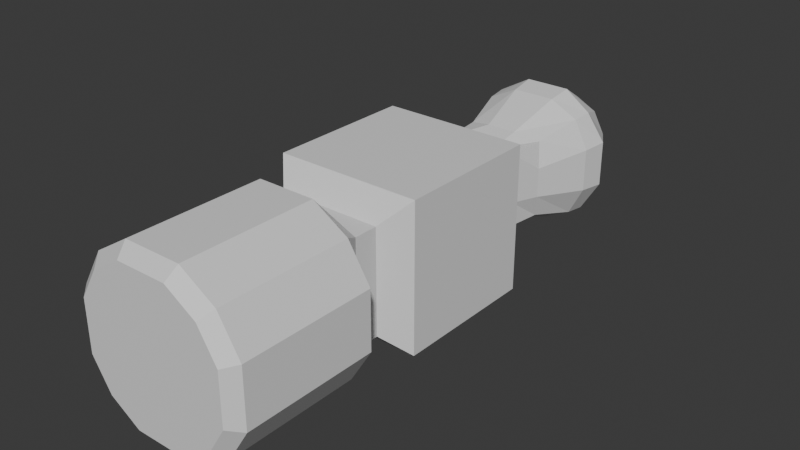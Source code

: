 # Source: hammer_head.blend  (saved by Blender 4.1.23; exported with 4.5.12 LTS)
import bpy
from mathutils import Matrix  # noqa: F401  (used for matrix-valued properties, if any)

bpy.ops.wm.read_factory_settings(use_empty=True)
scene = bpy.context.scene
scene.name = 'Scene'

# ---- collections
col_collection = bpy.data.collections.new('Collection'); scene.collection.children.link(col_collection)

# ---- materials (node trees are filled in below, after node groups)
mat_material = bpy.data.materials.new('Material')
mat_material.alpha_threshold = 0.0
mat_material.use_transparent_shadow = False
mat_material.roughness = 0.5
mat_material.line_color = (0.0, 0.0, 0.0, 1.0)

# ---- material node trees
mat_material.use_nodes = True; mat_material.node_tree.nodes.clear()
_N = mat_material.node_tree.nodes; _L = mat_material.node_tree.links
n0 = _N.new('ShaderNodeOutputMaterial'); n0.name = 'Material Output'; n0.location = (300, 300)
n1 = _N.new('ShaderNodeBsdfPrincipled'); n1.name = 'Principled BSDF'; n1.location = (10, 300)
n1.inputs[3].default_value = 1.45
_L.new(n1.outputs[0], n0.inputs[0])
n0.is_active_output = True

# ---- world
world_world = bpy.data.worlds.new('World'); scene.world = world_world
world_world.use_nodes = True; world_world.node_tree.nodes.clear()
_N = world_world.node_tree.nodes; _L = world_world.node_tree.links
n0 = _N.new('ShaderNodeOutputWorld'); n0.name = 'World Output'; n0.location = (300, 300)
n1 = _N.new('ShaderNodeBackground'); n1.name = 'Background'; n1.location = (10, 300)
n1.inputs[0].default_value = (0.05088, 0.05088, 0.05088, 1.0)
_L.new(n1.outputs[0], n0.inputs[0])
n0.is_active_output = True
world_world.color = (0.05088, 0.05088, 0.05088)
world_world.use_sun_shadow = False
world_world.sun_shadow_jitter_overblur = 0.0

# ---- meshes
me_cube = bpy.data.meshes.new('Cube')
me_cube.from_pydata([(1.0, 1.0, 1.0), (1.0, 1.0, -1.0), (1.0, -1.0, 1.0), (1.0, -1.0, -1.0), (-1.0, 1.0, 1.0), (-1.0, 1.0, -1.0), (-1.0, -1.0, 1.0), (-1.0, -1.0, -1.0), (-0.7041, -1.306, -0.7041), (-0.7041, -1.306, 0.7041), (0.7041, -1.306, 0.7041), (0.7041, -1.306, -0.7041), (-0.7041, -1.634, -0.7041), (-0.7041, -1.634, 0.7041), (0.7041, -1.634, 0.7041), (0.7041, -1.634, -0.7041), (-0.8769, -1.939, -0.8769), (-0.8769, -1.939, 0.8769), (0.8769, -1.939, 0.8769), (0.8769, -1.939, -0.8769), (0.3333, 1.0, -1.0), (-0.3333, 1.0, -1.0), (0.3333, -1.0, 1.0), (-0.3333, -1.0, 1.0), (-0.3333, -1.0, -1.0), (0.3333, -1.0, -1.0), (-0.3333, 1.0, 1.0), (0.3333, 1.0, 1.0), (0.2347, -1.306, 0.7041), (-0.2347, -1.306, 0.7041), (-0.2347, -1.306, -0.7041), (0.2347, -1.306, -0.7041), (0.2347, -1.634, 0.7041), (-0.2347, -1.634, 0.7041), (-0.2347, -1.634, -0.7041), (0.2347, -1.634, -0.7041), (0.3921, -1.939, 1.176), (-0.3921, -1.939, 1.176), (-0.3921, -1.939, -1.176), (0.3921, -1.939, -1.176), (1.0, 1.0, 0.3333), (1.0, 1.0, -0.3333), (-1.0, -1.0, -0.3333), (-1.0, -1.0, 0.3333), (1.0, -1.0, 0.3333), (1.0, -1.0, -0.3333), (-1.0, 1.0, 0.3333), (-1.0, 1.0, -0.3333), (-0.7041, -1.306, -0.2347), (-0.7041, -1.306, 0.2347), (0.7041, -1.306, 0.2347), (0.7041, -1.306, -0.2347), (-0.7041, -1.634, -0.2347), (-0.7041, -1.634, 0.2347), (0.7041, -1.634, 0.2347), (0.7041, -1.634, -0.2347), (-1.176, -1.939, -0.3921), (-1.176, -1.939, 0.3921), (1.176, -1.939, 0.3921), (1.176, -1.939, -0.3921), (-1.176, -3.741, 0.3921), (-1.018, -3.899, 0.3472), (-0.762, -3.899, 0.762), (-0.8769, -3.741, 0.8769), (1.176, -3.741, -0.3921), (1.018, -3.899, -0.3472), (0.762, -3.899, -0.762), (0.8769, -3.741, -0.8769), (-0.3472, -3.899, 1.018), (-0.3921, -3.741, 1.176), (0.3472, -3.899, -1.018), (0.3921, -3.741, -1.176), (0.762, -3.899, 0.762), (0.8769, -3.741, 0.8769), (0.3921, -3.741, 1.176), (0.3472, -3.899, 1.018), (-0.762, -3.899, -0.762), (-0.8769, -3.741, -0.8769), (-0.3921, -3.741, -1.176), (-0.3472, -3.899, -1.018), (-1.018, -3.899, -0.3472), (-1.176, -3.741, -0.3921), (1.018, -3.899, 0.3472), (1.176, -3.741, 0.3921), (-0.3333, 1.0, -1.0), (-1.0, 1.0, -1.0), (1.0, 1.0, -0.3333), (1.0, 1.0, -1.0), (-1.0, 1.0, -0.3333), (0.3333, 1.0, 1.0), (1.0, 1.0, 1.0), (0.3333, 1.0, -1.0), (-1.0, 1.0, 1.0), (-0.3333, 1.0, 1.0), (1.0, 1.0, 0.3333), (-1.0, 1.0, 0.3333), (-0.1698, 1.32, -0.5095), (-0.5095, 1.32, -0.5095), (0.5095, 1.32, -0.1698), (0.5095, 1.32, -0.5095), (-0.5095, 1.32, -0.1698), (0.1698, 1.32, 0.5095), (0.5095, 1.32, 0.5095), (0.1698, 1.32, -0.5095), (-0.5095, 1.32, 0.5095), (-0.1698, 1.32, 0.5095), (0.538, 2.158, -0.538), (0.6184, 2.055, -0.2061), (0.5095, 1.32, 0.1698), (-0.5095, 1.32, 0.1698), (-0.538, 2.158, -0.538), (-0.2061, 2.055, -0.6184), (-0.1698, 1.632, -0.5095), (-0.5095, 1.632, -0.5095), (0.5095, 1.632, -0.1698), (0.5095, 1.632, -0.5095), (-0.5095, 1.632, -0.1698), (0.1698, 1.632, 0.5095), (0.5095, 1.632, 0.5095), (0.1698, 1.632, -0.5095), (-0.5095, 1.632, 0.5095), (-0.1698, 1.632, 0.5095), (0.5736, 3.482, -0.5736), (0.6743, 3.593, -0.2248), (0.5095, 1.632, 0.1698), (-0.5095, 1.632, 0.1698), (-0.5736, 3.482, -0.5736), (-0.2248, 3.593, -0.6743), (-0.6184, 2.055, -0.2061), (0.2061, 2.055, 0.6184), (0.538, 2.158, 0.538), (0.2061, 2.055, -0.6184), (-0.538, 2.158, 0.538), (-0.2061, 2.055, 0.6184), (0.6872, 2.793, -0.6872), (0.7108, 3.068, -0.7108), (0.6184, 2.055, 0.2061), (-0.6184, 2.055, 0.2061), (0.937, 3.137, -0.3123), (0.8848, 2.793, -0.2949), (-0.6743, 3.593, -0.2248), (0.2248, 3.593, 0.6743), (0.5736, 3.482, 0.5736), (0.2248, 3.593, -0.6743), (-0.5736, 3.482, 0.5736), (-0.2248, 3.593, 0.6743), (-0.2859, 3.796, -0.2859), (0.2859, 3.796, -0.2859), (0.6743, 3.593, 0.2248), (-0.6743, 3.593, 0.2248), (-0.2859, 3.796, 0.2859), (0.2859, 3.796, 0.2859), (0.8848, 2.793, 0.2949), (0.937, 3.137, 0.3123), (0.3123, 3.137, 0.937), (0.2949, 2.793, 0.8848), (0.6872, 2.793, 0.6872), (0.7108, 3.068, 0.7108), (-0.2949, 2.793, 0.8848), (-0.3123, 3.137, 0.937), (-0.7108, 3.068, -0.7108), (-0.6872, 2.793, -0.6872), (-0.8848, 2.793, -0.2949), (-0.937, 3.137, -0.3123), (-0.937, 3.137, 0.3123), (-0.8848, 2.793, 0.2949), (-0.6872, 2.793, 0.6872), (-0.7108, 3.068, 0.7108), (0.3123, 3.137, -0.937), (0.2949, 2.793, -0.8848), (-0.2949, 2.793, -0.8848), (-0.3123, 3.137, -0.937)], [], [(26, 4, 6, 23), (42, 7, 8, 48), (43, 6, 4, 46), (20, 1, 3, 25), (40, 0, 2, 44), (0, 40, 94, 90), (50, 10, 14, 54), (25, 3, 11, 31), (23, 6, 9, 29), (44, 2, 10, 50), (33, 13, 17, 37), (29, 9, 13, 33), (48, 8, 12, 52), (31, 11, 15, 35), (52, 12, 16, 56), (35, 15, 19, 39), (54, 14, 18, 58), (12, 34, 38, 16), (34, 35, 39, 38), (8, 30, 34, 12), (30, 31, 35, 34), (10, 28, 32, 14), (28, 29, 33, 32), (14, 32, 36, 18), (32, 33, 37, 36), (2, 22, 28, 10), (22, 23, 29, 28), (7, 24, 30, 8), (24, 25, 31, 30), (26, 27, 89, 93), (41, 1, 87, 86), (5, 21, 24, 7), (21, 20, 25, 24), (0, 27, 22, 2), (27, 26, 23, 22), (1, 20, 91, 87), (46, 4, 92, 95), (5, 47, 88, 85), (4, 26, 93, 92), (15, 55, 59, 19), (55, 54, 58, 59), (13, 53, 57, 17), (53, 52, 56, 57), (9, 49, 53, 13), (49, 48, 52, 53), (3, 45, 51, 11), (45, 44, 50, 51), (11, 51, 55, 15), (51, 50, 54, 55), (21, 5, 85, 84), (40, 41, 86, 94), (1, 41, 45, 3), (41, 40, 44, 45), (7, 42, 47, 5), (42, 43, 46, 47), (6, 43, 49, 9), (43, 42, 48, 49), (59, 58, 83, 64), (57, 56, 81, 60), (38, 39, 71, 78), (37, 17, 63, 69), (19, 59, 64, 67), (56, 16, 77, 81), (16, 38, 78, 77), (36, 37, 69, 74), (18, 36, 74, 73), (68, 62, 61, 80, 76, 79, 70, 66, 65, 82, 72, 75), (58, 18, 73, 83), (39, 19, 67, 71), (61, 62, 63, 60), (65, 66, 67, 64), (69, 63, 62, 68), (71, 67, 66, 70), (73, 74, 75, 72), (74, 69, 68, 75), (77, 78, 79, 76), (78, 71, 70, 79), (76, 80, 81, 77), (80, 61, 60, 81), (72, 82, 83, 73), (82, 65, 64, 83), (17, 57, 60, 63), (94, 86, 98, 108), (87, 91, 103, 99), (93, 89, 101, 105), (84, 85, 97, 96), (90, 94, 108, 102), (89, 90, 102, 101), (88, 95, 109, 100), (92, 93, 105, 104), (85, 88, 100, 97), (47, 46, 95, 88), (20, 21, 84, 91), (27, 0, 90, 89), (99, 103, 119, 115), (105, 101, 117, 121), (96, 97, 113, 112), (102, 108, 124, 118), (101, 102, 118, 117), (100, 109, 125, 116), (104, 105, 121, 120), (97, 100, 116, 113), (109, 104, 120, 125), (86, 87, 99, 98), (91, 84, 96, 103), (95, 92, 104, 109), (121, 117, 129, 133), (112, 113, 110, 111), (118, 124, 136, 130), (117, 118, 130, 129), (116, 125, 137, 128), (120, 121, 133, 132), (113, 116, 128, 110), (125, 120, 132, 137), (119, 112, 111, 131), (108, 98, 114, 124), (98, 99, 115, 114), (103, 96, 112, 119), (159, 154, 141, 145), (171, 160, 126, 127), (157, 153, 148, 142), (154, 157, 142, 141), (163, 164, 149, 140), (167, 159, 145, 144), (160, 163, 140, 126), (164, 167, 144, 149), (168, 171, 127, 143), (115, 119, 131, 106), (124, 114, 107, 136), (114, 115, 106, 107), (151, 141, 142, 148), (149, 144, 145, 150), (150, 145, 141, 151), (127, 146, 147, 143), (146, 150, 151, 147), (126, 140, 146, 127), (140, 149, 150, 146), (143, 147, 123, 122), (147, 151, 148, 123), (135, 168, 143, 122), (153, 138, 123, 148), (138, 135, 122, 123), (107, 106, 134, 139), (139, 134, 135, 138), (136, 107, 139, 152), (152, 139, 138, 153), (106, 131, 169, 134), (134, 169, 168, 135), (131, 111, 170, 169), (169, 170, 171, 168), (137, 132, 166, 165), (165, 166, 167, 164), (110, 128, 162, 161), (161, 162, 163, 160), (132, 133, 158, 166), (166, 158, 159, 167), (128, 137, 165, 162), (162, 165, 164, 163), (129, 130, 156, 155), (155, 156, 157, 154), (130, 136, 152, 156), (156, 152, 153, 157), (111, 110, 161, 170), (170, 161, 160, 171), (133, 129, 155, 158), (158, 155, 154, 159)])
_uv = me_cube.uv_layers.new(name='UVMap')
_uv.uv.foreach_set('vector', [0.7917, 0.5, 0.875, 0.5, 0.875, 0.75, 0.7917, 0.75, 0.4583, 0.0, 0.375, 0.0, 0.375, 0.0, 0.4583, 0.0, 0.5417, 0.0, 0.625, 0.0, 0.625, 0.25, 0.5417, 0.25, 0.2917, 0.5, 0.375, 0.5, 0.375, 0.75, 0.2917, 0.75, 0.5417, 0.5, 0.625, 0.5, 0.625, 0.75, 0.5417, 0.75, 0.625, 0.5, 0.5417, 0.5, 0.5417, 0.5, 0.625, 0.5, 0.5417, 0.75, 0.625, 0.75, 0.625, 0.75, 0.5417, 0.75, 0.2917, 0.75, 0.375, 0.75, 0.375, 0.75, 0.2917, 0.75, 0.7917, 0.75, 0.875, 0.75, 0.875, 0.75, 0.7917, 0.75, 0.5417, 0.75, 0.625, 0.75, 0.625, 0.75, 0.5417, 0.75, 0.7917, 0.75, 0.875, 0.75, 0.875, 0.75, 0.7917, 0.75, 0.7917, 0.75, 0.875, 0.75, 0.875, 0.75, 0.7917, 0.75, 0.4583, 0.0, 0.375, 0.0, 0.375, 0.0, 0.4583, 0.0, 0.2917, 0.75, 0.375, 0.75, 0.375, 0.75, 0.2917, 0.75, 0.4583, 0.0, 0.375, 0.0, 0.375, 0.0, 0.4583, 0.0, 0.2917, 0.75, 0.375, 0.75, 0.375, 0.75, 0.2917, 0.75, 0.5417, 0.75, 0.625, 0.75, 0.625, 0.75, 0.5417, 0.75, 0.125, 0.75, 0.2083, 0.75, 0.2083, 0.75, 0.125, 0.75, 0.2083, 0.75, 0.2917, 0.75, 0.2917, 0.75, 0.2083, 0.75, 0.125, 0.75, 0.2083, 0.75, 0.2083, 0.75, 0.125, 0.75, 0.2083, 0.75, 0.2917, 0.75, 0.2917, 0.75, 0.2083, 0.75, 0.625, 0.75, 0.7083, 0.75, 0.7083, 0.75, 0.625, 0.75, 0.7083, 0.75, 0.7917, 0.75, 0.7917, 0.75, 0.7083, 0.75, 0.625, 0.75, 0.7083, 0.75, 0.7083, 0.75, 0.625, 0.75, 0.7083, 0.75, 0.7917, 0.75, 0.7917, 0.75, 0.7083, 0.75, 0.625, 0.75, 0.7083, 0.75, 0.7083, 0.75, 0.625, 0.75, 0.7083, 0.75, 0.7917, 0.75, 0.7917, 0.75, 0.7083, 0.75, 0.125, 0.75, 0.2083, 0.75, 0.2083, 0.75, 0.125, 0.75, 0.2083, 0.75, 0.2917, 0.75, 0.2917, 0.75, 0.2083, 0.75, 0.7917, 0.5, 0.7083, 0.5, 0.7083, 0.5, 0.7917, 0.5, 0.4583, 0.5, 0.375, 0.5, 0.375, 0.5, 0.4583, 0.5, 0.125, 0.5, 0.2083, 0.5, 0.2083, 0.75, 0.125, 0.75, 0.2083, 0.5, 0.2917, 0.5, 0.2917, 0.75, 0.2083, 0.75, 0.625, 0.5, 0.7083, 0.5, 0.7083, 0.75, 0.625, 0.75, 0.7083, 0.5, 0.7917, 0.5, 0.7917, 0.75, 0.7083, 0.75, 0.375, 0.5, 0.2917, 0.5, 0.2917, 0.5, 0.375, 0.5, 0.5417, 0.25, 0.625, 0.25, 0.625, 0.25, 0.5417, 0.25, 0.375, 0.25, 0.4583, 0.25, 0.4583, 0.25, 0.375, 0.25, 0.875, 0.5, 0.7917, 0.5, 0.7917, 0.5, 0.875, 0.5, 0.375, 0.75, 0.4583, 0.75, 0.4583, 0.75, 0.375, 0.75, 0.4583, 0.75, 0.5417, 0.75, 0.5417, 0.75, 0.4583, 0.75, 0.625, 0.0, 0.5417, 0.0, 0.5417, 0.0, 0.625, 0.0, 0.5417, 0.0, 0.4583, 0.0, 0.4583, 0.0, 0.5417, 0.0, 0.625, 0.0, 0.5417, 0.0, 0.5417, 0.0, 0.625, 0.0, 0.5417, 0.0, 0.4583, 0.0, 0.4583, 0.0, 0.5417, 0.0, 0.375, 0.75, 0.4583, 0.75, 0.4583, 0.75, 0.375, 0.75, 0.4583, 0.75, 0.5417, 0.75, 0.5417, 0.75, 0.4583, 0.75, 0.375, 0.75, 0.4583, 0.75, 0.4583, 0.75, 0.375, 0.75, 0.4583, 0.75, 0.5417, 0.75, 0.5417, 0.75, 0.4583, 0.75, 0.2083, 0.5, 0.125, 0.5, 0.125, 0.5, 0.2083, 0.5, 0.5417, 0.5, 0.4583, 0.5, 0.4583, 0.5, 0.5417, 0.5, 0.375, 0.5, 0.4583, 0.5, 0.4583, 0.75, 0.375, 0.75, 0.4583, 0.5, 0.5417, 0.5, 0.5417, 0.75, 0.4583, 0.75, 0.375, 0.0, 0.4583, 0.0, 0.4583, 0.25, 0.375, 0.25, 0.4583, 0.0, 0.5417, 0.0, 0.5417, 0.25, 0.4583, 0.25, 0.625, 0.0, 0.5417, 0.0, 0.5417, 0.0, 0.625, 0.0, 0.5417, 0.0, 0.4583, 0.0, 0.4583, 0.0, 0.5417, 0.0, 0.4583, 0.75, 0.5417, 0.75, 0.5417, 0.75, 0.4583, 0.75, 0.5417, 0.0, 0.4583, 0.0, 0.4583, 0.0, 0.5417, 0.0, 0.2083, 0.75, 0.2917, 0.75, 0.2917, 0.75, 0.2083, 0.75, 0.7917, 0.75, 0.875, 0.75, 0.875, 0.75, 0.7917, 0.75, 0.375, 0.75, 0.4583, 0.75, 0.4583, 0.75, 0.375, 0.75, 0.4583, 0.0, 0.375, 0.0, 0.375, 0.0, 0.4583, 0.0, 0.125, 0.75, 0.2083, 0.75, 0.2083, 0.75, 0.125, 0.75, 0.7083, 0.75, 0.7917, 0.75, 0.7917, 0.75, 0.7083, 0.75, 0.625, 0.75, 0.7083, 0.75, 0.7083, 0.75, 0.625, 0.75, 0.612, 0.9153, 0.6018, 0.9768, 0.5403, 0.987, 0.4597, 0.987, 0.3982, 0.9768, 0.388, 0.9153, 0.388, 0.8347, 0.3982, 0.7732, 0.4597, 0.763, 0.5403, 0.763, 0.6018, 0.7732, 0.612, 0.8347, 0.5417, 0.75, 0.625, 0.75, 0.625, 0.75, 0.5417, 0.75, 0.2917, 0.75, 0.375, 0.75, 0.375, 0.75, 0.2917, 0.75, 0.5403, 0.987, 0.6018, 0.9768, 0.625, 1.0, 0.5417, 1.0, 0.4597, 0.763, 0.3982, 0.7732, 0.375, 0.75, 0.4583, 0.75, 0.625, 0.9167, 0.625, 1.0, 0.6018, 0.9768, 0.612, 0.9153, 0.375, 0.8333, 0.375, 0.75, 0.3982, 0.7732, 0.388, 0.8347, 0.625, 0.75, 0.625, 0.8333, 0.612, 0.8347, 0.6018, 0.7732, 0.625, 0.8333, 0.625, 0.9167, 0.612, 0.9153, 0.612, 0.8347, 0.375, 1.0, 0.375, 0.9167, 0.388, 0.9153, 0.3982, 0.9768, 0.375, 0.9167, 0.375, 0.8333, 0.388, 0.8347, 0.388, 0.9153, 0.3982, 0.9768, 0.4597, 0.987, 0.4583, 1.0, 0.375, 1.0, 0.4597, 0.987, 0.5403, 0.987, 0.5417, 1.0, 0.4583, 1.0, 0.6018, 0.7732, 0.5403, 0.763, 0.5417, 0.75, 0.625, 0.75, 0.5403, 0.763, 0.4597, 0.763, 0.4583, 0.75, 0.5417, 0.75, 0.625, 0.0, 0.5417, 0.0, 0.5417, 0.0, 0.625, 0.0, 0.5417, 0.5, 0.4583, 0.5, 0.4583, 0.5, 0.5417, 0.5, 0.375, 0.5, 0.2917, 0.5, 0.2917, 0.5, 0.375, 0.5, 0.7917, 0.5, 0.7083, 0.5, 0.7083, 0.5, 0.7917, 0.5, 0.2083, 0.5, 0.125, 0.5, 0.125, 0.5, 0.2083, 0.5, 0.625, 0.5, 0.5417, 0.5, 0.5417, 0.5, 0.625, 0.5, 0.7083, 0.5, 0.625, 0.5, 0.625, 0.5, 0.7083, 0.5, 0.4583, 0.25, 0.5417, 0.25, 0.5417, 0.25, 0.4583, 0.25, 0.875, 0.5, 0.7917, 0.5, 0.7917, 0.5, 0.875, 0.5, 0.375, 0.25, 0.4583, 0.25, 0.4583, 0.25, 0.375, 0.25, 0.4583, 0.25, 0.5417, 0.25, 0.5417, 0.25, 0.4583, 0.25, 0.2917, 0.5, 0.2083, 0.5, 0.2083, 0.5, 0.2917, 0.5, 0.7083, 0.5, 0.625, 0.5, 0.625, 0.5, 0.7083, 0.5, 0.375, 0.5, 0.2917, 0.5, 0.2917, 0.5, 0.375, 0.5, 0.7917, 0.5, 0.7083, 0.5, 0.7083, 0.5, 0.7917, 0.5, 0.2083, 0.5, 0.125, 0.5, 0.125, 0.5, 0.2083, 0.5, 0.625, 0.5, 0.5417, 0.5, 0.5417, 0.5, 0.625, 0.5, 0.7083, 0.5, 0.625, 0.5, 0.625, 0.5, 0.7083, 0.5, 0.4583, 0.25, 0.5417, 0.25, 0.5417, 0.25, 0.4583, 0.25, 0.875, 0.5, 0.7917, 0.5, 0.7917, 0.5, 0.875, 0.5, 0.375, 0.25, 0.4583, 0.25, 0.4583, 0.25, 0.375, 0.25, 0.5417, 0.25, 0.625, 0.25, 0.625, 0.25, 0.5417, 0.25, 0.4583, 0.5, 0.375, 0.5, 0.375, 0.5, 0.4583, 0.5, 0.2917, 0.5, 0.2083, 0.5, 0.2083, 0.5, 0.2917, 0.5, 0.5417, 0.25, 0.625, 0.25, 0.625, 0.25, 0.5417, 0.25, 0.7917, 0.5, 0.7083, 0.5, 0.7083, 0.5, 0.7917, 0.5, 0.2083, 0.5, 0.125, 0.5, 0.125, 0.5, 0.2083, 0.5, 0.625, 0.5, 0.5417, 0.5, 0.5417, 0.5, 0.625, 0.5, 0.7083, 0.5, 0.625, 0.5, 0.625, 0.5, 0.7083, 0.5, 0.4583, 0.25, 0.5417, 0.25, 0.5417, 0.25, 0.4583, 0.25, 0.875, 0.5, 0.7917, 0.5, 0.7917, 0.5, 0.875, 0.5, 0.375, 0.25, 0.4583, 0.25, 0.4583, 0.25, 0.375, 0.25, 0.5417, 0.25, 0.625, 0.25, 0.625, 0.25, 0.5417, 0.25, 0.2917, 0.5, 0.2083, 0.5, 0.2083, 0.5, 0.2917, 0.5, 0.5417, 0.5, 0.4583, 0.5, 0.4583, 0.5, 0.5417, 0.5, 0.4583, 0.5, 0.375, 0.5, 0.375, 0.5, 0.4583, 0.5, 0.2917, 0.5, 0.2083, 0.5, 0.2083, 0.5, 0.2917, 0.5, 0.7917, 0.5, 0.7083, 0.5, 0.7083, 0.5, 0.7917, 0.5, 0.2083, 0.5, 0.125, 0.5, 0.125, 0.5, 0.2083, 0.5, 0.625, 0.5, 0.5417, 0.5, 0.5417, 0.5, 0.625, 0.5, 0.7083, 0.5, 0.625, 0.5, 0.625, 0.5, 0.7083, 0.5, 0.4583, 0.25, 0.5417, 0.25, 0.5417, 0.25, 0.4583, 0.25, 0.875, 0.5, 0.7917, 0.5, 0.7917, 0.5, 0.875, 0.5, 0.375, 0.25, 0.4583, 0.25, 0.4583, 0.25, 0.375, 0.25, 0.5417, 0.25, 0.625, 0.25, 0.625, 0.25, 0.5417, 0.25, 0.2917, 0.5, 0.2083, 0.5, 0.2083, 0.5, 0.2917, 0.5, 0.375, 0.5, 0.2917, 0.5, 0.2917, 0.5, 0.375, 0.5, 0.5417, 0.5, 0.4583, 0.5, 0.4583, 0.5, 0.5417, 0.5, 0.4583, 0.5, 0.375, 0.5, 0.375, 0.5, 0.4583, 0.5, 0.5417, 0.4167, 0.625, 0.4167, 0.625, 0.5, 0.5417, 0.5, 0.5417, 0.25, 0.625, 0.25, 0.625, 0.3333, 0.5417, 0.3333, 0.5417, 0.3333, 0.625, 0.3333, 0.625, 0.4167, 0.5417, 0.4167, 0.375, 0.3333, 0.4583, 0.3333, 0.4583, 0.4167, 0.375, 0.4167, 0.4583, 0.3333, 0.5417, 0.3333, 0.5417, 0.4167, 0.4583, 0.4167, 0.375, 0.25, 0.4583, 0.25, 0.4583, 0.3333, 0.375, 0.3333, 0.4583, 0.25, 0.5417, 0.25, 0.5417, 0.3333, 0.4583, 0.3333, 0.375, 0.4167, 0.4583, 0.4167, 0.4583, 0.5, 0.375, 0.5, 0.4583, 0.4167, 0.5417, 0.4167, 0.5417, 0.5, 0.4583, 0.5, 0.375, 0.5, 0.2917, 0.5, 0.2917, 0.5, 0.375, 0.5, 0.5417, 0.5, 0.4583, 0.5, 0.4583, 0.5, 0.5417, 0.5, 0.4583, 0.5, 0.375, 0.5, 0.375, 0.5, 0.4583, 0.5, 0.4583, 0.5, 0.375, 0.5, 0.375, 0.5, 0.4583, 0.5, 0.4583, 0.5, 0.375, 0.5, 0.375, 0.5, 0.4583, 0.5, 0.5417, 0.5, 0.4583, 0.5, 0.4583, 0.5, 0.5417, 0.5, 0.5417, 0.5, 0.4583, 0.5, 0.4583, 0.5, 0.5417, 0.5, 0.375, 0.5, 0.2917, 0.5, 0.2917, 0.5, 0.375, 0.5, 0.375, 0.5, 0.2917, 0.5, 0.2917, 0.5, 0.375, 0.5, 0.2917, 0.5, 0.2083, 0.5, 0.2083, 0.5, 0.2917, 0.5, 0.2917, 0.5, 0.2083, 0.5, 0.2083, 0.5, 0.2917, 0.5, 0.5417, 0.25, 0.625, 0.25, 0.625, 0.25, 0.5417, 0.25, 0.5417, 0.25, 0.625, 0.25, 0.625, 0.25, 0.5417, 0.25, 0.375, 0.25, 0.4583, 0.25, 0.4583, 0.25, 0.375, 0.25, 0.375, 0.25, 0.4583, 0.25, 0.4583, 0.25, 0.375, 0.25, 0.875, 0.5, 0.7917, 0.5, 0.7917, 0.5, 0.875, 0.5, 0.875, 0.5, 0.7917, 0.5, 0.7917, 0.5, 0.875, 0.5, 0.4583, 0.25, 0.5417, 0.25, 0.5417, 0.25, 0.4583, 0.25, 0.4583, 0.25, 0.5417, 0.25, 0.5417, 0.25, 0.4583, 0.25, 0.7083, 0.5, 0.625, 0.5, 0.625, 0.5, 0.7083, 0.5, 0.7083, 0.5, 0.625, 0.5, 0.625, 0.5, 0.7083, 0.5, 0.625, 0.5, 0.5417, 0.5, 0.5417, 0.5, 0.625, 0.5, 0.625, 0.5, 0.5417, 0.5, 0.5417, 0.5, 0.625, 0.5, 0.2083, 0.5, 0.125, 0.5, 0.125, 0.5, 0.2083, 0.5, 0.2083, 0.5, 0.125, 0.5, 0.125, 0.5, 0.2083, 0.5, 0.7917, 0.5, 0.7083, 0.5, 0.7083, 0.5, 0.7917, 0.5, 0.7917, 0.5, 0.7083, 0.5, 0.7083, 0.5, 0.7917, 0.5])
me_cube.materials.append(mat_material)
me_cube.use_mirror_vertex_groups = False
me_cube.update()

# ---- objects
ob_cube = bpy.data.objects.new('Cube', me_cube)

# ---- transforms, parenting, visibility, modifiers, constraints
ob_cube.location = (0.0, 0.0, 0.0)
ob_cube.lock_rotations_4d = False
ob_cube.empty_display_type = 'ARROWS'
ob_cube.lineart.crease_threshold = 0.0

# ---- collection membership
col_collection.objects.link(ob_cube)

# ---- scene / render settings (as saved in the file)
scene.frame_start = 1; scene.frame_end = 250; scene.frame_set(1)
scene.render.engine = 'BLENDER_EEVEE_NEXT'
scene.cycles.sampling_pattern = 'TABULATED_SOBOL'
scene.eevee.ray_tracing_options.trace_max_roughness = 0.0
bpy.context.view_layer.update()

# ---- added for rendering (the .blend has no active camera and no usable light): camera, sun
cam_auto = bpy.data.cameras.new('AutoCamera')
cam_auto.lens = 50.0
cam_auto.sensor_width = 36.0
cam_auto.clip_end = 1000.0
ob_auto_camera = bpy.data.objects.new('AutoCamera', cam_auto)
scene.collection.objects.link(ob_auto_camera)
ob_auto_camera.location = (7.75624, -9.35897, 6.20499)
ob_auto_camera.rotation_euler = (1.09748, -7.21219e-08, 0.694738)
scene.camera = ob_auto_camera
light_auto_sun = bpy.data.lights.new('AutoSun', 'SUN')
light_auto_sun.energy = 3.0
light_auto_sun.angle = 0.0523599
ob_auto_sun = bpy.data.objects.new('AutoSun', light_auto_sun)
scene.collection.objects.link(ob_auto_sun)
ob_auto_sun.rotation_euler = (0.872665, 0.174533, 0.523599)
bpy.context.view_layer.update()
